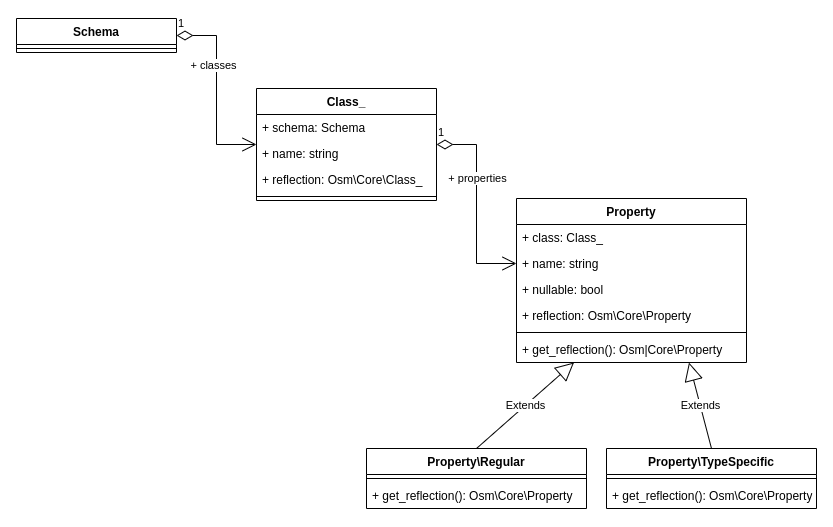

The diagram above was exported from draw.io. Its source (the exported page's mxGraphModel, read from the mxfile embedded in the PNG):
<mxGraphModel dx="1350" dy="850" grid="1" gridSize="10" guides="1" tooltips="1" connect="1" arrows="1" fold="1" page="1" pageScale="1" pageWidth="850" pageHeight="1100" math="0" shadow="0">
  <root>
    <mxCell id="0" />
    <mxCell id="1" parent="0" />
    <mxCell id="hBjlHZsp4tiRMTeUG5q8-1" value="Schema" style="swimlane;fontStyle=1;align=center;verticalAlign=top;childLayout=stackLayout;horizontal=1;startSize=26;horizontalStack=0;resizeParent=1;resizeParentMax=0;resizeLast=0;collapsible=1;marginBottom=0;" vertex="1" parent="1">
      <mxGeometry x="40" y="80" width="160" height="34" as="geometry">
        <mxRectangle x="40" y="80" width="80" height="26" as="alternateBounds" />
      </mxGeometry>
    </mxCell>
    <mxCell id="hBjlHZsp4tiRMTeUG5q8-3" value="" style="line;strokeWidth=1;fillColor=none;align=left;verticalAlign=middle;spacingTop=-1;spacingLeft=3;spacingRight=3;rotatable=0;labelPosition=right;points=[];portConstraint=eastwest;" vertex="1" parent="hBjlHZsp4tiRMTeUG5q8-1">
      <mxGeometry y="26" width="160" height="8" as="geometry" />
    </mxCell>
    <mxCell id="hBjlHZsp4tiRMTeUG5q8-5" value="Class_" style="swimlane;fontStyle=1;align=center;verticalAlign=top;childLayout=stackLayout;horizontal=1;startSize=26;horizontalStack=0;resizeParent=1;resizeParentMax=0;resizeLast=0;collapsible=1;marginBottom=0;" vertex="1" parent="1">
      <mxGeometry x="280" y="150" width="180" height="112" as="geometry" />
    </mxCell>
    <mxCell id="hBjlHZsp4tiRMTeUG5q8-33" value="+ schema: Schema" style="text;strokeColor=none;fillColor=none;align=left;verticalAlign=top;spacingLeft=4;spacingRight=4;overflow=hidden;rotatable=0;points=[[0,0.5],[1,0.5]];portConstraint=eastwest;" vertex="1" parent="hBjlHZsp4tiRMTeUG5q8-5">
      <mxGeometry y="26" width="180" height="26" as="geometry" />
    </mxCell>
    <mxCell id="hBjlHZsp4tiRMTeUG5q8-6" value="+ name: string" style="text;strokeColor=none;fillColor=none;align=left;verticalAlign=top;spacingLeft=4;spacingRight=4;overflow=hidden;rotatable=0;points=[[0,0.5],[1,0.5]];portConstraint=eastwest;" vertex="1" parent="hBjlHZsp4tiRMTeUG5q8-5">
      <mxGeometry y="52" width="180" height="26" as="geometry" />
    </mxCell>
    <mxCell id="hBjlHZsp4tiRMTeUG5q8-32" value="+ reflection: Osm\Core\Class_" style="text;strokeColor=none;fillColor=none;align=left;verticalAlign=top;spacingLeft=4;spacingRight=4;overflow=hidden;rotatable=0;points=[[0,0.5],[1,0.5]];portConstraint=eastwest;" vertex="1" parent="hBjlHZsp4tiRMTeUG5q8-5">
      <mxGeometry y="78" width="180" height="26" as="geometry" />
    </mxCell>
    <mxCell id="hBjlHZsp4tiRMTeUG5q8-7" value="" style="line;strokeWidth=1;fillColor=none;align=left;verticalAlign=middle;spacingTop=-1;spacingLeft=3;spacingRight=3;rotatable=0;labelPosition=right;points=[];portConstraint=eastwest;" vertex="1" parent="hBjlHZsp4tiRMTeUG5q8-5">
      <mxGeometry y="104" width="180" height="8" as="geometry" />
    </mxCell>
    <mxCell id="hBjlHZsp4tiRMTeUG5q8-9" value="Property" style="swimlane;fontStyle=1;align=center;verticalAlign=top;childLayout=stackLayout;horizontal=1;startSize=26;horizontalStack=0;resizeParent=1;resizeParentMax=0;resizeLast=0;collapsible=1;marginBottom=0;" vertex="1" parent="1">
      <mxGeometry x="540" y="260" width="230" height="164" as="geometry" />
    </mxCell>
    <mxCell id="hBjlHZsp4tiRMTeUG5q8-34" value="+ class: Class_" style="text;strokeColor=none;fillColor=none;align=left;verticalAlign=top;spacingLeft=4;spacingRight=4;overflow=hidden;rotatable=0;points=[[0,0.5],[1,0.5]];portConstraint=eastwest;" vertex="1" parent="hBjlHZsp4tiRMTeUG5q8-9">
      <mxGeometry y="26" width="230" height="26" as="geometry" />
    </mxCell>
    <mxCell id="hBjlHZsp4tiRMTeUG5q8-10" value="+ name: string" style="text;strokeColor=none;fillColor=none;align=left;verticalAlign=top;spacingLeft=4;spacingRight=4;overflow=hidden;rotatable=0;points=[[0,0.5],[1,0.5]];portConstraint=eastwest;" vertex="1" parent="hBjlHZsp4tiRMTeUG5q8-9">
      <mxGeometry y="52" width="230" height="26" as="geometry" />
    </mxCell>
    <mxCell id="hBjlHZsp4tiRMTeUG5q8-25" value="+ nullable: bool" style="text;strokeColor=none;fillColor=none;align=left;verticalAlign=top;spacingLeft=4;spacingRight=4;overflow=hidden;rotatable=0;points=[[0,0.5],[1,0.5]];portConstraint=eastwest;" vertex="1" parent="hBjlHZsp4tiRMTeUG5q8-9">
      <mxGeometry y="78" width="230" height="26" as="geometry" />
    </mxCell>
    <mxCell id="hBjlHZsp4tiRMTeUG5q8-30" value="+ reflection: Osm\Core\Property" style="text;strokeColor=none;fillColor=none;align=left;verticalAlign=top;spacingLeft=4;spacingRight=4;overflow=hidden;rotatable=0;points=[[0,0.5],[1,0.5]];portConstraint=eastwest;" vertex="1" parent="hBjlHZsp4tiRMTeUG5q8-9">
      <mxGeometry y="104" width="230" height="26" as="geometry" />
    </mxCell>
    <mxCell id="hBjlHZsp4tiRMTeUG5q8-11" value="" style="line;strokeWidth=1;fillColor=none;align=left;verticalAlign=middle;spacingTop=-1;spacingLeft=3;spacingRight=3;rotatable=0;labelPosition=right;points=[];portConstraint=eastwest;" vertex="1" parent="hBjlHZsp4tiRMTeUG5q8-9">
      <mxGeometry y="130" width="230" height="8" as="geometry" />
    </mxCell>
    <mxCell id="hBjlHZsp4tiRMTeUG5q8-35" value="+ get_reflection(): Osm|Core\Property" style="text;strokeColor=none;fillColor=none;align=left;verticalAlign=top;spacingLeft=4;spacingRight=4;overflow=hidden;rotatable=0;points=[[0,0.5],[1,0.5]];portConstraint=eastwest;" vertex="1" parent="hBjlHZsp4tiRMTeUG5q8-9">
      <mxGeometry y="138" width="230" height="26" as="geometry" />
    </mxCell>
    <mxCell id="hBjlHZsp4tiRMTeUG5q8-13" value="Property\Regular" style="swimlane;fontStyle=1;align=center;verticalAlign=top;childLayout=stackLayout;horizontal=1;startSize=26;horizontalStack=0;resizeParent=1;resizeParentMax=0;resizeLast=0;collapsible=1;marginBottom=0;" vertex="1" parent="1">
      <mxGeometry x="390" y="510" width="220" height="60" as="geometry" />
    </mxCell>
    <mxCell id="hBjlHZsp4tiRMTeUG5q8-15" value="" style="line;strokeWidth=1;fillColor=none;align=left;verticalAlign=middle;spacingTop=-1;spacingLeft=3;spacingRight=3;rotatable=0;labelPosition=right;points=[];portConstraint=eastwest;" vertex="1" parent="hBjlHZsp4tiRMTeUG5q8-13">
      <mxGeometry y="26" width="220" height="8" as="geometry" />
    </mxCell>
    <mxCell id="hBjlHZsp4tiRMTeUG5q8-36" value="+ get_reflection(): Osm\Core\Property" style="text;strokeColor=none;fillColor=none;align=left;verticalAlign=top;spacingLeft=4;spacingRight=4;overflow=hidden;rotatable=0;points=[[0,0.5],[1,0.5]];portConstraint=eastwest;" vertex="1" parent="hBjlHZsp4tiRMTeUG5q8-13">
      <mxGeometry y="34" width="220" height="26" as="geometry" />
    </mxCell>
    <mxCell id="hBjlHZsp4tiRMTeUG5q8-17" value="Property\TypeSpecific" style="swimlane;fontStyle=1;align=center;verticalAlign=top;childLayout=stackLayout;horizontal=1;startSize=26;horizontalStack=0;resizeParent=1;resizeParentMax=0;resizeLast=0;collapsible=1;marginBottom=0;" vertex="1" parent="1">
      <mxGeometry x="630" y="510" width="210" height="60" as="geometry" />
    </mxCell>
    <mxCell id="hBjlHZsp4tiRMTeUG5q8-19" value="" style="line;strokeWidth=1;fillColor=none;align=left;verticalAlign=middle;spacingTop=-1;spacingLeft=3;spacingRight=3;rotatable=0;labelPosition=right;points=[];portConstraint=eastwest;" vertex="1" parent="hBjlHZsp4tiRMTeUG5q8-17">
      <mxGeometry y="26" width="210" height="8" as="geometry" />
    </mxCell>
    <mxCell id="hBjlHZsp4tiRMTeUG5q8-37" value="+ get_reflection(): Osm\Core\Property" style="text;strokeColor=none;fillColor=none;align=left;verticalAlign=top;spacingLeft=4;spacingRight=4;overflow=hidden;rotatable=0;points=[[0,0.5],[1,0.5]];portConstraint=eastwest;" vertex="1" parent="hBjlHZsp4tiRMTeUG5q8-17">
      <mxGeometry y="34" width="210" height="26" as="geometry" />
    </mxCell>
    <mxCell id="hBjlHZsp4tiRMTeUG5q8-21" value="1" style="endArrow=open;html=1;endSize=12;startArrow=diamondThin;startSize=14;startFill=0;edgeStyle=orthogonalEdgeStyle;align=left;verticalAlign=bottom;rounded=0;exitX=1;exitY=0.5;exitDx=0;exitDy=0;entryX=0;entryY=0.5;entryDx=0;entryDy=0;" edge="1" parent="1" source="hBjlHZsp4tiRMTeUG5q8-1" target="hBjlHZsp4tiRMTeUG5q8-5">
      <mxGeometry x="-1" y="3" relative="1" as="geometry">
        <mxPoint x="200" y="119" as="sourcePoint" />
        <mxPoint x="500" y="360" as="targetPoint" />
      </mxGeometry>
    </mxCell>
    <mxCell id="hBjlHZsp4tiRMTeUG5q8-22" value="+ classes" style="edgeLabel;html=1;align=center;verticalAlign=middle;resizable=0;points=[];" vertex="1" connectable="0" parent="hBjlHZsp4tiRMTeUG5q8-21">
      <mxGeometry x="-0.2667" y="-4" relative="1" as="geometry">
        <mxPoint as="offset" />
      </mxGeometry>
    </mxCell>
    <mxCell id="hBjlHZsp4tiRMTeUG5q8-26" value="1" style="endArrow=open;html=1;endSize=12;startArrow=diamondThin;startSize=14;startFill=0;edgeStyle=orthogonalEdgeStyle;align=left;verticalAlign=bottom;rounded=0;exitX=1;exitY=0.5;exitDx=0;exitDy=0;entryX=0;entryY=0.5;entryDx=0;entryDy=0;" edge="1" parent="1" source="hBjlHZsp4tiRMTeUG5q8-5" target="hBjlHZsp4tiRMTeUG5q8-10">
      <mxGeometry x="-1" y="3" relative="1" as="geometry">
        <mxPoint x="340" y="360" as="sourcePoint" />
        <mxPoint x="500" y="360" as="targetPoint" />
      </mxGeometry>
    </mxCell>
    <mxCell id="hBjlHZsp4tiRMTeUG5q8-27" value="+ properties" style="edgeLabel;html=1;align=center;verticalAlign=middle;resizable=0;points=[];" vertex="1" connectable="0" parent="hBjlHZsp4tiRMTeUG5q8-26">
      <mxGeometry x="-0.2713" relative="1" as="geometry">
        <mxPoint as="offset" />
      </mxGeometry>
    </mxCell>
    <mxCell id="hBjlHZsp4tiRMTeUG5q8-28" value="Extends" style="endArrow=block;endSize=16;endFill=0;html=1;rounded=0;exitX=0.5;exitY=0;exitDx=0;exitDy=0;entryX=0.25;entryY=1;entryDx=0;entryDy=0;" edge="1" parent="1" source="hBjlHZsp4tiRMTeUG5q8-13" target="hBjlHZsp4tiRMTeUG5q8-9">
      <mxGeometry width="160" relative="1" as="geometry">
        <mxPoint x="340" y="360" as="sourcePoint" />
        <mxPoint x="500" y="360" as="targetPoint" />
      </mxGeometry>
    </mxCell>
    <mxCell id="hBjlHZsp4tiRMTeUG5q8-29" value="Extends" style="endArrow=block;endSize=16;endFill=0;html=1;rounded=0;exitX=0.5;exitY=0;exitDx=0;exitDy=0;entryX=0.75;entryY=1;entryDx=0;entryDy=0;" edge="1" parent="1" source="hBjlHZsp4tiRMTeUG5q8-17" target="hBjlHZsp4tiRMTeUG5q8-9">
      <mxGeometry width="160" relative="1" as="geometry">
        <mxPoint x="340" y="360" as="sourcePoint" />
        <mxPoint x="620" y="350" as="targetPoint" />
      </mxGeometry>
    </mxCell>
  </root>
</mxGraphModel>